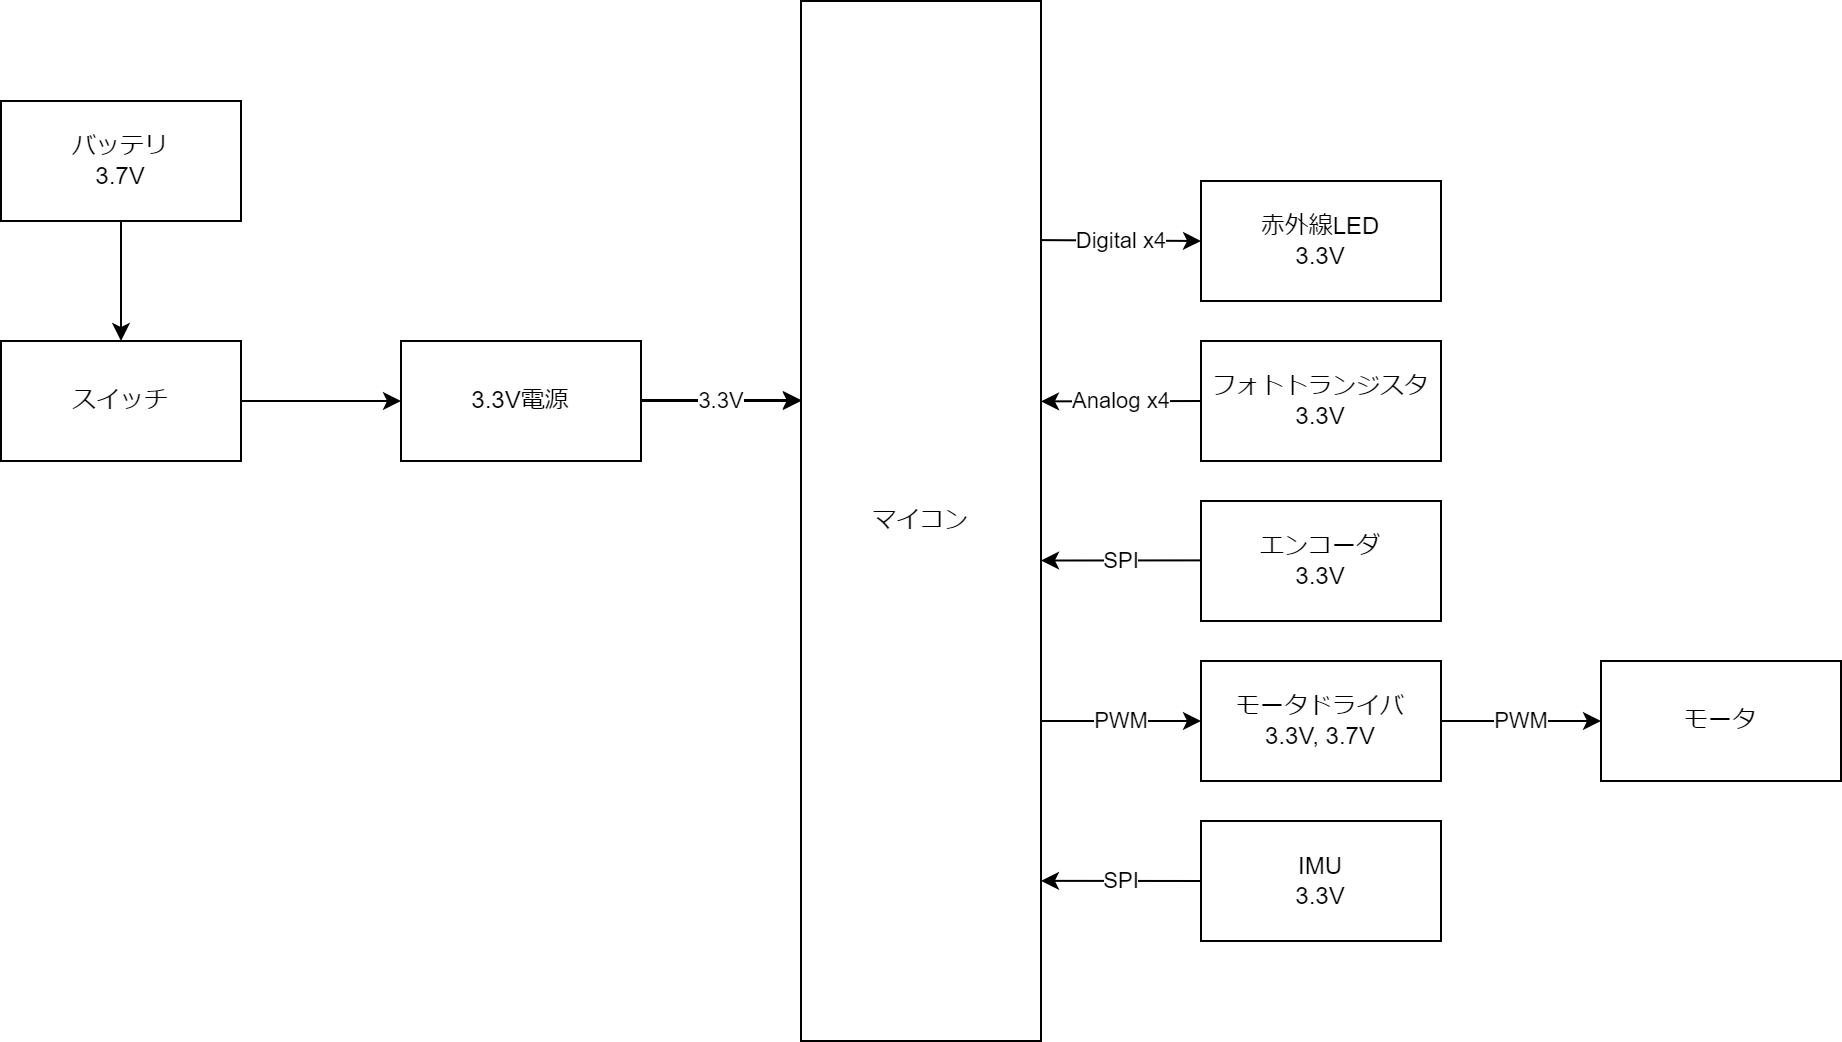

The diagram above was exported from draw.io. Its source (the exported page's mxGraphModel, read from the mxfile embedded in the PNG):
<mxGraphModel dx="1098" dy="790" grid="1" gridSize="10" guides="1" tooltips="1" connect="1" arrows="1" fold="1" page="1" pageScale="1" pageWidth="1169" pageHeight="827" background="#ffffff" math="0" shadow="0">
  <root>
    <mxCell id="0" />
    <mxCell id="1" parent="0" />
    <mxCell id="2" value="マイコン" style="rounded=0;whiteSpace=wrap;html=1;strokeColor=#000000;fontColor=#000000;fillColor=#FFFFFF;" vertex="1" parent="1">
      <mxGeometry x="520" y="80" width="120" height="520" as="geometry" />
    </mxCell>
    <mxCell id="3" value="モータドライバ&lt;br&gt;3.3V, 3.7V" style="whiteSpace=wrap;html=1;strokeColor=#000000;fontColor=#000000;fillColor=#FFFFFF;" vertex="1" parent="1">
      <mxGeometry x="720" y="410" width="120" height="60" as="geometry" />
    </mxCell>
    <mxCell id="4" value="3.3V電源" style="whiteSpace=wrap;html=1;strokeColor=#000000;fontColor=#000000;fillColor=#FFFFFF;" vertex="1" parent="1">
      <mxGeometry x="320" y="250" width="120" height="60" as="geometry" />
    </mxCell>
    <mxCell id="5" value="エンコーダ&lt;br&gt;3.3V" style="whiteSpace=wrap;html=1;strokeColor=#000000;fontColor=#000000;fillColor=#FFFFFF;" vertex="1" parent="1">
      <mxGeometry x="720" y="330" width="120" height="60" as="geometry" />
    </mxCell>
    <mxCell id="6" value="IMU&lt;br&gt;3.3V" style="whiteSpace=wrap;html=1;strokeColor=#000000;fontColor=#000000;fillColor=#FFFFFF;" vertex="1" parent="1">
      <mxGeometry x="720" y="490" width="120" height="60" as="geometry" />
    </mxCell>
    <mxCell id="7" value="赤外線LED&lt;br&gt;3.3V" style="whiteSpace=wrap;html=1;strokeColor=#000000;fontColor=#000000;fillColor=#FFFFFF;" vertex="1" parent="1">
      <mxGeometry x="720" y="170" width="120" height="60" as="geometry" />
    </mxCell>
    <mxCell id="8" value="フォトトランジスタ&lt;br&gt;3.3V" style="whiteSpace=wrap;html=1;strokeColor=#000000;fontColor=#000000;fillColor=#FFFFFF;" vertex="1" parent="1">
      <mxGeometry x="720" y="250" width="120" height="60" as="geometry" />
    </mxCell>
    <mxCell id="9" value="モータ" style="whiteSpace=wrap;html=1;strokeColor=#000000;fillColor=#FFFFFF;fontColor=#000000;" vertex="1" parent="1">
      <mxGeometry x="920" y="410" width="120" height="60" as="geometry" />
    </mxCell>
    <mxCell id="10" value="" style="edgeStyle=orthogonalEdgeStyle;rounded=0;orthogonalLoop=1;jettySize=auto;html=1;strokeColor=#000000;" edge="1" parent="1" source="11" target="4">
      <mxGeometry relative="1" as="geometry" />
    </mxCell>
    <mxCell id="11" value="スイッチ" style="whiteSpace=wrap;html=1;strokeColor=#000000;fontColor=#000000;fillColor=#FFFFFF;" vertex="1" parent="1">
      <mxGeometry x="120" y="250" width="120" height="60" as="geometry" />
    </mxCell>
    <mxCell id="12" value="" style="edgeStyle=orthogonalEdgeStyle;rounded=0;orthogonalLoop=1;jettySize=auto;html=1;strokeColor=#000000;" edge="1" parent="1" source="13" target="11">
      <mxGeometry relative="1" as="geometry" />
    </mxCell>
    <mxCell id="13" value="バッテリ&lt;br&gt;3.7V" style="whiteSpace=wrap;html=1;strokeColor=#000000;fontColor=#000000;fillColor=#FFFFFF;" vertex="1" parent="1">
      <mxGeometry x="120" y="130" width="120" height="60" as="geometry" />
    </mxCell>
    <mxCell id="14" value="3.3V" style="endArrow=classic;html=1;rounded=0;exitX=1;exitY=0.5;exitDx=0;exitDy=0;strokeColor=#000000;" edge="1" parent="1" source="4">
      <mxGeometry width="50" height="50" relative="1" as="geometry">
        <mxPoint x="880" y="510" as="sourcePoint" />
        <mxPoint x="520" y="280" as="targetPoint" />
      </mxGeometry>
    </mxCell>
    <mxCell id="15" value="Digital x4" style="endArrow=classic;html=1;rounded=0;exitX=1;exitY=0.5;exitDx=0;exitDy=0;entryX=0;entryY=0.5;entryDx=0;entryDy=0;strokeColor=#000000;fontColor=#000000;labelBackgroundColor=#FFFFFF;" edge="1" parent="1" target="7">
      <mxGeometry width="50" height="50" relative="1" as="geometry">
        <mxPoint x="640" y="199.55" as="sourcePoint" />
        <mxPoint x="680" y="199.55" as="targetPoint" />
      </mxGeometry>
    </mxCell>
    <mxCell id="16" value="Analog x4" style="endArrow=classic;html=1;rounded=0;exitX=0;exitY=0.5;exitDx=0;exitDy=0;strokeColor=#000000;entryX=1;entryY=0.385;entryDx=0;entryDy=0;entryPerimeter=0;fontColor=#000000;labelBackgroundColor=#FFFFFF;" edge="1" parent="1" source="8" target="2">
      <mxGeometry width="50" height="50" relative="1" as="geometry">
        <mxPoint x="500" y="300" as="sourcePoint" />
        <mxPoint x="670" y="340" as="targetPoint" />
      </mxGeometry>
    </mxCell>
    <mxCell id="17" value="SPI" style="endArrow=classic;html=1;rounded=0;exitX=1;exitY=0.5;exitDx=0;exitDy=0;entryX=1;entryY=0.538;entryDx=0;entryDy=0;entryPerimeter=0;strokeColor=#000000;fontColor=#000000;labelBackgroundColor=#FFFFFF;" edge="1" parent="1" target="2">
      <mxGeometry width="50" height="50" relative="1" as="geometry">
        <mxPoint x="720" y="359.69" as="sourcePoint" />
        <mxPoint x="670" y="350" as="targetPoint" />
      </mxGeometry>
    </mxCell>
    <mxCell id="18" value="PWM" style="endArrow=classic;html=1;rounded=0;entryX=0;entryY=0.5;entryDx=0;entryDy=0;strokeColor=#000000;fontColor=#000000;labelBackgroundColor=#FFFFFF;" edge="1" parent="1" target="3">
      <mxGeometry width="50" height="50" relative="1" as="geometry">
        <mxPoint x="640" y="440" as="sourcePoint" />
        <mxPoint x="680" y="439.69" as="targetPoint" />
      </mxGeometry>
    </mxCell>
    <mxCell id="19" value="SPI" style="endArrow=classic;html=1;rounded=0;entryX=1;entryY=0.846;entryDx=0;entryDy=0;entryPerimeter=0;exitX=0;exitY=0.5;exitDx=0;exitDy=0;strokeColor=#000000;fontColor=#000000;labelBackgroundColor=#FFFFFF;" edge="1" parent="1" source="6" target="2">
      <mxGeometry width="50" height="50" relative="1" as="geometry">
        <mxPoint x="690" y="590" as="sourcePoint" />
        <mxPoint x="690" y="530" as="targetPoint" />
      </mxGeometry>
    </mxCell>
    <mxCell id="20" value="PWM" style="endArrow=classic;html=1;rounded=0;entryX=0;entryY=0.5;entryDx=0;entryDy=0;exitX=1;exitY=0.5;exitDx=0;exitDy=0;strokeColor=#000000;fontColor=#000000;labelBackgroundColor=#FFFFFF;" edge="1" parent="1" source="3" target="9">
      <mxGeometry width="50" height="50" relative="1" as="geometry">
        <mxPoint x="840.0000000000002" y="519.69" as="sourcePoint" />
        <mxPoint x="900.0000000000002" y="519.69" as="targetPoint" />
      </mxGeometry>
    </mxCell>
    <mxCell id="22" value="3.3V" style="endArrow=classic;html=1;rounded=0;exitX=1;exitY=0.5;exitDx=0;exitDy=0;strokeColor=#000000;fontColor=#000000;labelBackgroundColor=#FFFFFF;" edge="1" parent="1">
      <mxGeometry width="50" height="50" relative="1" as="geometry">
        <mxPoint x="440" y="279.5" as="sourcePoint" />
        <mxPoint x="520" y="279.5" as="targetPoint" />
      </mxGeometry>
    </mxCell>
  </root>
</mxGraphModel>